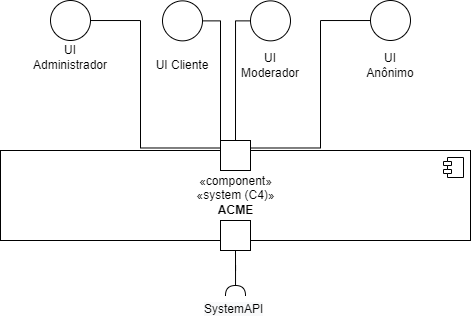

The diagram above was exported from draw.io. Its source (the exported page's mxGraphModel, read from the mxfile embedded in the PNG):
<mxGraphModel dx="674" dy="741" grid="1" gridSize="10" guides="1" tooltips="1" connect="1" arrows="1" fold="1" page="1" pageScale="1" pageWidth="827" pageHeight="1169" math="0" shadow="0">
  <root>
    <mxCell id="0" />
    <mxCell id="1" parent="0" />
    <mxCell id="LhOR7v8770_fAwOfXl8M-1" value="«component»&lt;br&gt;«system (C4)»&lt;br&gt;&lt;b&gt;ACME&lt;/b&gt;" style="html=1;dropTarget=0;" parent="1" vertex="1">
      <mxGeometry x="110" y="350" width="470" height="90" as="geometry" />
    </mxCell>
    <mxCell id="LhOR7v8770_fAwOfXl8M-2" value="" style="shape=module;jettyWidth=8;jettyHeight=4;" parent="LhOR7v8770_fAwOfXl8M-1" vertex="1">
      <mxGeometry x="1" width="20" height="20" relative="1" as="geometry">
        <mxPoint x="-27" y="7" as="offset" />
      </mxGeometry>
    </mxCell>
    <mxCell id="LhOR7v8770_fAwOfXl8M-3" value="" style="shape=requiredInterface;html=1;verticalLabelPosition=bottom;sketch=0;direction=north;" parent="1" vertex="1">
      <mxGeometry x="335" y="485" width="20" height="10" as="geometry" />
    </mxCell>
    <mxCell id="LhOR7v8770_fAwOfXl8M-5" value="&lt;span style=&quot;color: rgb(0, 0, 0); font-family: Helvetica; font-size: 12px; font-style: normal; font-variant-ligatures: normal; font-variant-caps: normal; font-weight: 400; letter-spacing: normal; orphans: 2; text-align: center; text-indent: 0px; text-transform: none; widows: 2; word-spacing: 0px; -webkit-text-stroke-width: 0px; background-color: rgb(248, 249, 250); text-decoration-thickness: initial; text-decoration-style: initial; text-decoration-color: initial; float: none; display: inline !important;&quot;&gt;SystemAPI&lt;/span&gt;" style="text;whiteSpace=wrap;html=1;" parent="1" vertex="1">
      <mxGeometry x="312" y="495" width="66" height="30" as="geometry" />
    </mxCell>
    <mxCell id="HwO_rmZ8M0qn3GwJhcSK-1" style="edgeStyle=orthogonalEdgeStyle;rounded=0;orthogonalLoop=1;jettySize=auto;html=1;entryX=0;entryY=0.25;entryDx=0;entryDy=0;endArrow=none;endFill=0;" parent="1" source="LhOR7v8770_fAwOfXl8M-6" target="lGx_YI6eeGuRoBykjalc-1" edge="1">
      <mxGeometry relative="1" as="geometry">
        <Array as="points">
          <mxPoint x="250" y="220" />
          <mxPoint x="250" y="348" />
        </Array>
      </mxGeometry>
    </mxCell>
    <mxCell id="LhOR7v8770_fAwOfXl8M-6" value="" style="ellipse;whiteSpace=wrap;html=1;aspect=fixed;" parent="1" vertex="1">
      <mxGeometry x="160" y="200" width="40" height="40" as="geometry" />
    </mxCell>
    <mxCell id="LhOR7v8770_fAwOfXl8M-11" style="edgeStyle=orthogonalEdgeStyle;rounded=0;orthogonalLoop=1;jettySize=auto;html=1;entryX=0.167;entryY=0;entryDx=0;entryDy=0;entryPerimeter=0;endArrow=none;endFill=0;" parent="1" source="LhOR7v8770_fAwOfXl8M-7" target="lGx_YI6eeGuRoBykjalc-1" edge="1">
      <mxGeometry relative="1" as="geometry">
        <mxPoint x="302.29999999999995" y="349.64" as="targetPoint" />
        <Array as="points">
          <mxPoint x="330" y="220" />
        </Array>
      </mxGeometry>
    </mxCell>
    <mxCell id="LhOR7v8770_fAwOfXl8M-7" value="" style="ellipse;whiteSpace=wrap;html=1;aspect=fixed;" parent="1" vertex="1">
      <mxGeometry x="272" y="200.36" width="40" height="40" as="geometry" />
    </mxCell>
    <mxCell id="LhOR7v8770_fAwOfXl8M-12" style="edgeStyle=orthogonalEdgeStyle;rounded=0;orthogonalLoop=1;jettySize=auto;html=1;endArrow=none;endFill=0;entryX=1;entryY=0.25;entryDx=0;entryDy=0;" parent="1" source="LhOR7v8770_fAwOfXl8M-8" target="lGx_YI6eeGuRoBykjalc-1" edge="1">
      <mxGeometry relative="1" as="geometry">
        <Array as="points">
          <mxPoint x="430" y="220" />
          <mxPoint x="430" y="348" />
        </Array>
      </mxGeometry>
    </mxCell>
    <mxCell id="LhOR7v8770_fAwOfXl8M-8" value="" style="ellipse;whiteSpace=wrap;html=1;aspect=fixed;" parent="1" vertex="1">
      <mxGeometry x="480" y="200" width="40" height="40" as="geometry" />
    </mxCell>
    <mxCell id="9S3DzgvXhLSzuTK0nboY-1" style="edgeStyle=orthogonalEdgeStyle;rounded=0;orthogonalLoop=1;jettySize=auto;html=1;entryX=0.5;entryY=0;entryDx=0;entryDy=0;endArrow=none;endFill=0;" parent="1" source="9S3DzgvXhLSzuTK0nboY-2" target="lGx_YI6eeGuRoBykjalc-1" edge="1">
      <mxGeometry relative="1" as="geometry">
        <mxPoint x="380.29999999999995" y="350" as="targetPoint" />
        <Array as="points">
          <mxPoint x="345" y="220" />
        </Array>
      </mxGeometry>
    </mxCell>
    <mxCell id="9S3DzgvXhLSzuTK0nboY-2" value="" style="ellipse;whiteSpace=wrap;html=1;aspect=fixed;" parent="1" vertex="1">
      <mxGeometry x="360" y="200.36" width="40" height="40" as="geometry" />
    </mxCell>
    <mxCell id="lGx_YI6eeGuRoBykjalc-1" value="" style="whiteSpace=wrap;html=1;aspect=fixed;fillColor=#FFFFFF;" parent="1" vertex="1">
      <mxGeometry x="330" y="340" width="30" height="30" as="geometry" />
    </mxCell>
    <mxCell id="lGx_YI6eeGuRoBykjalc-2" value="" style="whiteSpace=wrap;html=1;aspect=fixed;fillColor=#FFFFFF;" parent="1" vertex="1">
      <mxGeometry x="330" y="420" width="30" height="30" as="geometry" />
    </mxCell>
    <mxCell id="lGx_YI6eeGuRoBykjalc-3" value="" style="edgeStyle=orthogonalEdgeStyle;rounded=0;orthogonalLoop=1;jettySize=auto;html=1;endArrow=none;endFill=0;" parent="1" source="LhOR7v8770_fAwOfXl8M-3" edge="1">
      <mxGeometry relative="1" as="geometry">
        <mxPoint x="345" y="485" as="sourcePoint" />
        <mxPoint x="345" y="450" as="targetPoint" />
      </mxGeometry>
    </mxCell>
    <mxCell id="9uW53IsJ3dRRORm1jQgJ-1" value="UI Administrador" style="text;html=1;strokeColor=none;fillColor=none;align=center;verticalAlign=middle;whiteSpace=wrap;rounded=0;" vertex="1" parent="1">
      <mxGeometry x="150" y="242.36" width="60" height="30" as="geometry" />
    </mxCell>
    <mxCell id="9uW53IsJ3dRRORm1jQgJ-2" value="UI Cliente" style="text;html=1;strokeColor=none;fillColor=none;align=center;verticalAlign=middle;whiteSpace=wrap;rounded=0;" vertex="1" parent="1">
      <mxGeometry x="262" y="250" width="60" height="30" as="geometry" />
    </mxCell>
    <mxCell id="9uW53IsJ3dRRORm1jQgJ-3" value="UI Moderador" style="text;html=1;strokeColor=none;fillColor=none;align=center;verticalAlign=middle;whiteSpace=wrap;rounded=0;" vertex="1" parent="1">
      <mxGeometry x="350" y="250" width="60" height="30" as="geometry" />
    </mxCell>
    <mxCell id="9uW53IsJ3dRRORm1jQgJ-4" value="UI Anônimo" style="text;html=1;strokeColor=none;fillColor=none;align=center;verticalAlign=middle;whiteSpace=wrap;rounded=0;" vertex="1" parent="1">
      <mxGeometry x="470" y="250" width="60" height="30" as="geometry" />
    </mxCell>
  </root>
</mxGraphModel>